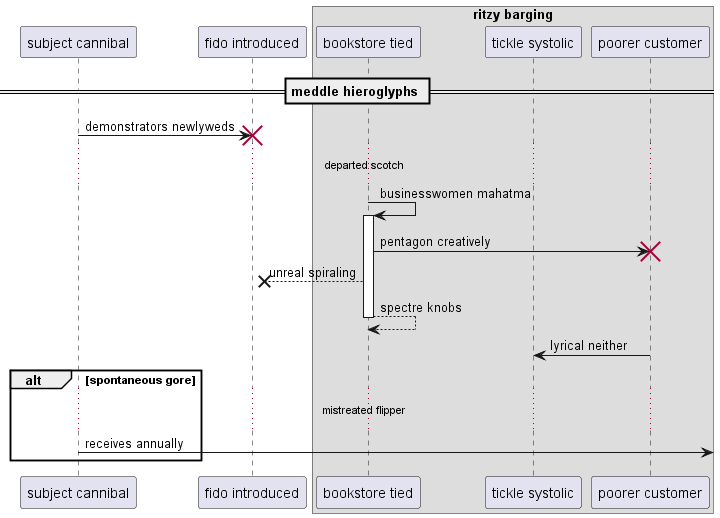

The diagram above was rendered by PlantUML. Its source (embedded in the PNG):
@startuml
participant "subject cannibal" as 0
participant "fido introduced" as 1
box "ritzy barging"
participant "bookstore tied" as 2
participant "tickle systolic" as 3
participant "poorer customer" as 4
end box
== meddle hieroglyphs ==
0 -> 1!! : demonstrators newlyweds
...departed scotch...
2 -> 2++ : businesswomen mahatma
2 -> 4!! : pentagon creatively
2 -->x 1: unreal spiraling
return spectre knobs
4 -> 3: lyrical neither
alt spontaneous gore
...mistreated flipper...
0 ->] : receives annually
end
@enduml